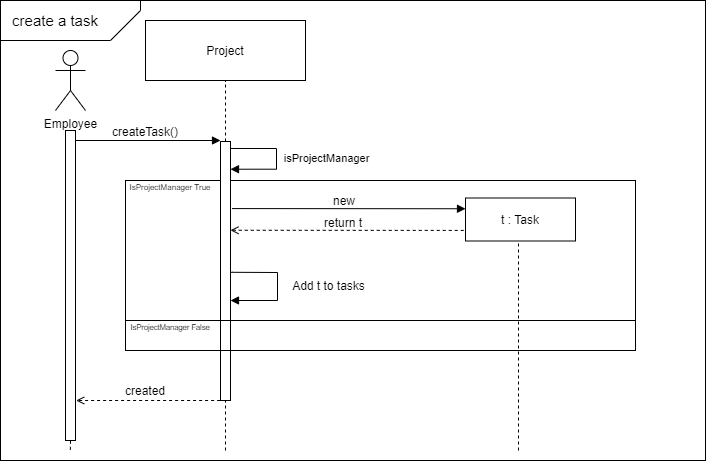

The diagram above was exported from draw.io. Its source (the exported page's mxGraphModel, read from the mxfile embedded in the PNG):
<mxGraphModel dx="1541" dy="906" grid="1" gridSize="10" guides="1" tooltips="1" connect="1" arrows="1" fold="1" page="1" pageScale="1" pageWidth="827" pageHeight="1169" math="0" shadow="0">
  <root>
    <mxCell id="_ZOaVztgFa1tRNBsulRR-0" />
    <mxCell id="_ZOaVztgFa1tRNBsulRR-1" parent="_ZOaVztgFa1tRNBsulRR-0" />
    <mxCell id="GXaReoD_n0cCB0vH_6Ts-2" value="" style="rounded=0;whiteSpace=wrap;html=1;fillColor=none;" parent="_ZOaVztgFa1tRNBsulRR-1" vertex="1">
      <mxGeometry x="115" y="30" width="705" height="460" as="geometry" />
    </mxCell>
    <mxCell id="FUTyxN3OhvMe1yaRgee2-8" value="" style="rounded=0;whiteSpace=wrap;html=1;fillColor=none;" parent="_ZOaVztgFa1tRNBsulRR-1" vertex="1">
      <mxGeometry x="240" y="210" width="510" height="140" as="geometry" />
    </mxCell>
    <mxCell id="litlF9uIUf2Areh7asWM-0" value="" style="shape=card;whiteSpace=wrap;html=1;rotation=-180;fillColor=none;" parent="_ZOaVztgFa1tRNBsulRR-1" vertex="1">
      <mxGeometry x="115" y="30" width="140" height="40" as="geometry" />
    </mxCell>
    <mxCell id="FUTyxN3OhvMe1yaRgee2-0" style="edgeStyle=orthogonalEdgeStyle;rounded=0;orthogonalLoop=1;jettySize=auto;html=1;entryX=0;entryY=0.125;entryDx=0;entryDy=0;entryPerimeter=0;endArrow=block;endFill=1;exitX=0.967;exitY=0.027;exitDx=0;exitDy=0;exitPerimeter=0;" parent="_ZOaVztgFa1tRNBsulRR-1" source="ahD3DnwKXXVD1axOno4X-0" edge="1">
      <mxGeometry relative="1" as="geometry">
        <mxPoint x="235" y="170" as="sourcePoint" />
        <mxPoint x="335" y="170" as="targetPoint" />
        <Array as="points">
          <mxPoint x="190" y="170" />
        </Array>
      </mxGeometry>
    </mxCell>
    <mxCell id="FUTyxN3OhvMe1yaRgee2-2" value="createTask()" style="text;html=1;strokeColor=none;fillColor=none;align=center;verticalAlign=middle;whiteSpace=wrap;rounded=0;" parent="_ZOaVztgFa1tRNBsulRR-1" vertex="1">
      <mxGeometry x="240" y="151" width="40" height="20" as="geometry" />
    </mxCell>
    <mxCell id="FUTyxN3OhvMe1yaRgee2-3" value="Project" style="rounded=0;whiteSpace=wrap;html=1;fillColor=#FFFFFF;" parent="_ZOaVztgFa1tRNBsulRR-1" vertex="1">
      <mxGeometry x="260" y="50" width="160" height="60" as="geometry" />
    </mxCell>
    <mxCell id="FUTyxN3OhvMe1yaRgee2-4" value="" style="endArrow=none;dashed=1;html=1;" parent="_ZOaVztgFa1tRNBsulRR-1" source="FUTyxN3OhvMe1yaRgee2-5" edge="1">
      <mxGeometry width="50" height="50" relative="1" as="geometry">
        <mxPoint x="340" y="490" as="sourcePoint" />
        <mxPoint x="340" y="110" as="targetPoint" />
      </mxGeometry>
    </mxCell>
    <mxCell id="FUTyxN3OhvMe1yaRgee2-5" value="" style="html=1;points=[];perimeter=orthogonalPerimeter;" parent="_ZOaVztgFa1tRNBsulRR-1" vertex="1">
      <mxGeometry x="335" y="171" width="10" height="259" as="geometry" />
    </mxCell>
    <mxCell id="FUTyxN3OhvMe1yaRgee2-7" value="" style="endArrow=none;dashed=1;html=1;" parent="_ZOaVztgFa1tRNBsulRR-1" target="FUTyxN3OhvMe1yaRgee2-5" edge="1">
      <mxGeometry width="50" height="50" relative="1" as="geometry">
        <mxPoint x="340" y="480" as="sourcePoint" />
        <mxPoint x="340" y="110" as="targetPoint" />
      </mxGeometry>
    </mxCell>
    <mxCell id="FUTyxN3OhvMe1yaRgee2-9" value="&lt;font style=&quot;font-size: 8px&quot;&gt;IsProjectManager True&lt;/font&gt;" style="text;html=1;strokeColor=none;fillColor=none;align=center;verticalAlign=middle;whiteSpace=wrap;rounded=0;" parent="_ZOaVztgFa1tRNBsulRR-1" vertex="1">
      <mxGeometry x="240" y="200" width="90" height="30" as="geometry" />
    </mxCell>
    <mxCell id="FUTyxN3OhvMe1yaRgee2-15" value="" style="rounded=0;whiteSpace=wrap;html=1;fillColor=none;" parent="_ZOaVztgFa1tRNBsulRR-1" vertex="1">
      <mxGeometry x="240" y="350" width="510" height="30" as="geometry" />
    </mxCell>
    <mxCell id="FUTyxN3OhvMe1yaRgee2-22" value="&lt;font style=&quot;font-size: 11px&quot;&gt;isProjectManager&lt;/font&gt;" style="text;html=1;align=center;verticalAlign=middle;resizable=0;points=[];autosize=1;" parent="_ZOaVztgFa1tRNBsulRR-1" vertex="1">
      <mxGeometry x="390.5" y="177" width="100" height="20" as="geometry" />
    </mxCell>
    <mxCell id="GXaReoD_n0cCB0vH_6Ts-1" value="&lt;font style=&quot;font-size: 7.5px&quot;&gt;IsProjectManager False&lt;/font&gt;" style="text;html=1;strokeColor=none;fillColor=none;align=center;verticalAlign=middle;whiteSpace=wrap;rounded=0;" parent="_ZOaVztgFa1tRNBsulRR-1" vertex="1">
      <mxGeometry x="240" y="340" width="90" height="30" as="geometry" />
    </mxCell>
    <mxCell id="GXaReoD_n0cCB0vH_6Ts-3" value="&lt;font style=&quot;font-size: 15px&quot;&gt;create a task&lt;/font&gt;" style="text;html=1;strokeColor=none;fillColor=none;align=center;verticalAlign=middle;whiteSpace=wrap;rounded=0;" parent="_ZOaVztgFa1tRNBsulRR-1" vertex="1">
      <mxGeometry x="115" y="30" width="110" height="40" as="geometry" />
    </mxCell>
    <mxCell id="-UoajOTwcnJCkOS539yT-3" value="Add t to tasks" style="text;html=1;strokeColor=none;fillColor=none;align=center;verticalAlign=middle;whiteSpace=wrap;rounded=0;" parent="_ZOaVztgFa1tRNBsulRR-1" vertex="1">
      <mxGeometry x="395.5" y="305" width="95" height="20" as="geometry" />
    </mxCell>
    <mxCell id="Qxh_S12jznJRwZNrdPpe-0" value="return t" style="text;html=1;strokeColor=none;fillColor=none;align=center;verticalAlign=middle;whiteSpace=wrap;rounded=0;" parent="_ZOaVztgFa1tRNBsulRR-1" vertex="1">
      <mxGeometry x="427.5" y="251" width="60" as="geometry" />
    </mxCell>
    <mxCell id="1CuzvqPspZjB_s1LQSfz-1" style="edgeStyle=orthogonalEdgeStyle;rounded=0;orthogonalLoop=1;jettySize=auto;html=1;endArrow=block;endFill=1;exitX=0.999;exitY=0.505;exitDx=0;exitDy=0;exitPerimeter=0;" parent="_ZOaVztgFa1tRNBsulRR-1" source="FUTyxN3OhvMe1yaRgee2-5" edge="1">
      <mxGeometry relative="1" as="geometry">
        <Array as="points">
          <mxPoint x="347" y="302" />
          <mxPoint x="392" y="302" />
          <mxPoint x="392" y="330" />
        </Array>
        <mxPoint x="345" y="310" as="sourcePoint" />
        <mxPoint x="345" y="330" as="targetPoint" />
      </mxGeometry>
    </mxCell>
    <mxCell id="1CuzvqPspZjB_s1LQSfz-2" style="edgeStyle=orthogonalEdgeStyle;rounded=0;orthogonalLoop=1;jettySize=auto;html=1;endArrow=block;endFill=1;exitX=0.991;exitY=0.027;exitDx=0;exitDy=0;exitPerimeter=0;entryX=1;entryY=0.107;entryDx=0;entryDy=0;entryPerimeter=0;" parent="_ZOaVztgFa1tRNBsulRR-1" source="FUTyxN3OhvMe1yaRgee2-5" target="FUTyxN3OhvMe1yaRgee2-5" edge="1">
      <mxGeometry relative="1" as="geometry">
        <Array as="points">
          <mxPoint x="391" y="178" />
          <mxPoint x="391" y="199" />
          <mxPoint x="345" y="199" />
        </Array>
        <mxPoint x="345.71000000000026" y="183.51857142857136" as="sourcePoint" />
        <mxPoint x="346" y="206" as="targetPoint" />
      </mxGeometry>
    </mxCell>
    <mxCell id="1CuzvqPspZjB_s1LQSfz-4" value="new" style="text;html=1;strokeColor=none;fillColor=none;align=center;verticalAlign=middle;whiteSpace=wrap;rounded=0;" parent="_ZOaVztgFa1tRNBsulRR-1" vertex="1">
      <mxGeometry x="438.5" y="220" width="40" height="20" as="geometry" />
    </mxCell>
    <mxCell id="ahD3DnwKXXVD1axOno4X-0" value="" style="html=1;points=[];perimeter=orthogonalPerimeter;" parent="_ZOaVztgFa1tRNBsulRR-1" vertex="1">
      <mxGeometry x="180" y="160" width="10" height="310" as="geometry" />
    </mxCell>
    <mxCell id="hBdX3dcgR_z_58J-ZvKL-0" value="Employee" style="shape=umlActor;verticalLabelPosition=bottom;verticalAlign=top;html=1;outlineConnect=0;fillColor=none;" parent="_ZOaVztgFa1tRNBsulRR-1" vertex="1">
      <mxGeometry x="170" y="80" width="30" height="60" as="geometry" />
    </mxCell>
    <mxCell id="yitiRE9bZntBZSOAZT0W-0" value="" style="endArrow=open;html=1;dashed=1;endFill=0;entryX=1.068;entryY=0.871;entryDx=0;entryDy=0;entryPerimeter=0;exitX=-0.04;exitY=1;exitDx=0;exitDy=0;exitPerimeter=0;" parent="_ZOaVztgFa1tRNBsulRR-1" source="FUTyxN3OhvMe1yaRgee2-5" target="ahD3DnwKXXVD1axOno4X-0" edge="1">
      <mxGeometry width="50" height="50" relative="1" as="geometry">
        <mxPoint x="335" y="390" as="sourcePoint" />
        <mxPoint x="194" y="389" as="targetPoint" />
      </mxGeometry>
    </mxCell>
    <mxCell id="yitiRE9bZntBZSOAZT0W-1" value="" style="endArrow=none;dashed=1;html=1;" parent="_ZOaVztgFa1tRNBsulRR-1" edge="1">
      <mxGeometry width="50" height="50" relative="1" as="geometry">
        <mxPoint x="633" y="480" as="sourcePoint" />
        <mxPoint x="633" y="258.5" as="targetPoint" />
      </mxGeometry>
    </mxCell>
    <mxCell id="uKp8K0ZwwwTwC4hxyHYP-0" value="" style="endArrow=block;html=1;entryX=0;entryY=0.25;entryDx=0;entryDy=0;exitX=1.16;exitY=0.259;exitDx=0;exitDy=0;exitPerimeter=0;endFill=1;" parent="_ZOaVztgFa1tRNBsulRR-1" source="FUTyxN3OhvMe1yaRgee2-5" target="FUTyxN3OhvMe1yaRgee2-19" edge="1">
      <mxGeometry width="50" height="50" relative="1" as="geometry">
        <mxPoint x="430" y="340" as="sourcePoint" />
        <mxPoint x="480" y="290" as="targetPoint" />
      </mxGeometry>
    </mxCell>
    <mxCell id="uXRX5cfoK0OCFDMaYFUx-0" value="" style="endArrow=none;dashed=1;html=1;strokeWidth=1;exitX=0.502;exitY=1.001;exitDx=0;exitDy=0;exitPerimeter=0;entryX=0.099;entryY=0.978;entryDx=0;entryDy=0;entryPerimeter=0;" parent="_ZOaVztgFa1tRNBsulRR-1" source="ahD3DnwKXXVD1axOno4X-0" target="GXaReoD_n0cCB0vH_6Ts-2" edge="1">
      <mxGeometry width="50" height="50" relative="1" as="geometry">
        <mxPoint x="220" y="500" as="sourcePoint" />
        <mxPoint x="270" y="450" as="targetPoint" />
      </mxGeometry>
    </mxCell>
    <mxCell id="uKp8K0ZwwwTwC4hxyHYP-1" value="" style="endArrow=none;html=1;entryX=0;entryY=0.25;entryDx=0;entryDy=0;exitX=1.16;exitY=0.259;exitDx=0;exitDy=0;exitPerimeter=0;endFill=0;startArrow=open;startFill=0;dashed=1;" parent="_ZOaVztgFa1tRNBsulRR-1" edge="1">
      <mxGeometry width="50" height="50" relative="1" as="geometry">
        <mxPoint x="344.9999999999999" y="259.76100000000014" as="sourcePoint" />
        <mxPoint x="578.4" y="259.93" as="targetPoint" />
      </mxGeometry>
    </mxCell>
    <mxCell id="FUTyxN3OhvMe1yaRgee2-19" value="t : Task" style="rounded=0;whiteSpace=wrap;html=1;" parent="_ZOaVztgFa1tRNBsulRR-1" vertex="1">
      <mxGeometry x="580" y="227.5" width="110" height="43" as="geometry" />
    </mxCell>
    <mxCell id="FK0je6Eg_0KlJh-jpK_a-0" value="created" style="text;html=1;strokeColor=none;fillColor=none;align=center;verticalAlign=middle;whiteSpace=wrap;rounded=0;" vertex="1" parent="_ZOaVztgFa1tRNBsulRR-1">
      <mxGeometry x="240" y="410" width="40" height="20" as="geometry" />
    </mxCell>
  </root>
</mxGraphModel>